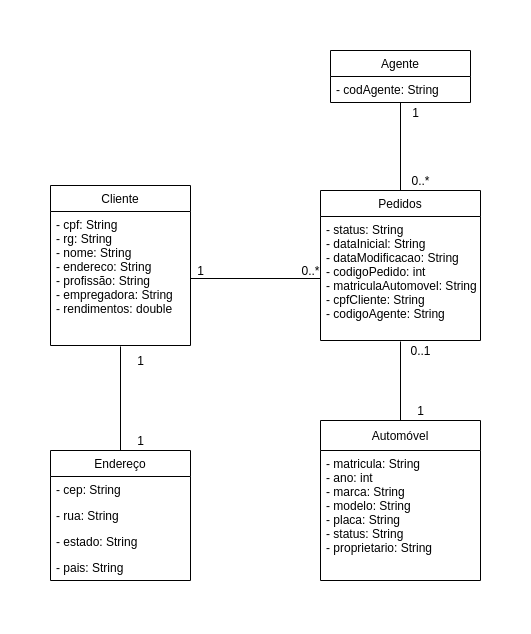

The diagram above was exported from draw.io. Its source (the exported page's mxGraphModel, read from the mxfile embedded in the PNG):
<mxGraphModel dx="2272" dy="741" grid="1" gridSize="10" guides="1" tooltips="1" connect="1" arrows="1" fold="1" page="1" pageScale="1" pageWidth="850" pageHeight="1100" math="0" shadow="0">
  <root>
    <mxCell id="0" />
    <mxCell id="1" parent="0" />
    <mxCell id="TZXgmKR2ehFf1yxskuiO-3" value="Cliente" style="swimlane;fontStyle=0;childLayout=stackLayout;horizontal=1;startSize=26;fillColor=none;horizontalStack=0;resizeParent=1;resizeParentMax=0;resizeLast=0;collapsible=1;marginBottom=0;" parent="1" vertex="1">
      <mxGeometry x="-610" y="185" width="140" height="160" as="geometry" />
    </mxCell>
    <mxCell id="TZXgmKR2ehFf1yxskuiO-4" value="- cpf: String&#10;- rg: String&#10;- nome: String&#10;- endereco: String&#10;- profissão: String&#10;- empregadora: String&#10;- rendimentos: double" style="text;strokeColor=none;fillColor=none;align=left;verticalAlign=top;spacingLeft=4;spacingRight=4;overflow=hidden;rotatable=0;points=[[0,0.5],[1,0.5]];portConstraint=eastwest;" parent="TZXgmKR2ehFf1yxskuiO-3" vertex="1">
      <mxGeometry y="26" width="140" height="134" as="geometry" />
    </mxCell>
    <mxCell id="gjYhe2x6eslbcj0N4RBe-9" style="edgeStyle=orthogonalEdgeStyle;rounded=0;orthogonalLoop=1;jettySize=auto;html=1;exitX=0.5;exitY=0;exitDx=0;exitDy=0;entryX=0.5;entryY=1;entryDx=0;entryDy=0;entryPerimeter=0;endArrow=none;endFill=0;" edge="1" parent="1" source="TZXgmKR2ehFf1yxskuiO-15" target="gjYhe2x6eslbcj0N4RBe-5">
      <mxGeometry relative="1" as="geometry" />
    </mxCell>
    <mxCell id="TZXgmKR2ehFf1yxskuiO-15" value="Pedidos" style="swimlane;fontStyle=0;childLayout=stackLayout;horizontal=1;startSize=26;fillColor=none;horizontalStack=0;resizeParent=1;resizeParentMax=0;resizeLast=0;collapsible=1;marginBottom=0;" parent="1" vertex="1">
      <mxGeometry x="-340" y="190" width="160" height="150" as="geometry" />
    </mxCell>
    <mxCell id="TZXgmKR2ehFf1yxskuiO-16" value="- status: String&#10;- dataInicial: String&#10;- dataModificacao: String&#10;- codigoPedido: int&#10;- matriculaAutomovel: String&#10;- cpfCliente: String&#10;- codigoAgente: String" style="text;strokeColor=none;fillColor=none;align=left;verticalAlign=top;spacingLeft=4;spacingRight=4;overflow=hidden;rotatable=0;points=[[0,0.5],[1,0.5]];portConstraint=eastwest;" parent="TZXgmKR2ehFf1yxskuiO-15" vertex="1">
      <mxGeometry y="26" width="160" height="124" as="geometry" />
    </mxCell>
    <mxCell id="gjYhe2x6eslbcj0N4RBe-15" style="edgeStyle=orthogonalEdgeStyle;rounded=0;orthogonalLoop=1;jettySize=auto;html=1;exitX=0.5;exitY=0;exitDx=0;exitDy=0;entryX=0.5;entryY=1.007;entryDx=0;entryDy=0;entryPerimeter=0;endArrow=none;endFill=0;" edge="1" parent="1" source="TZXgmKR2ehFf1yxskuiO-23" target="TZXgmKR2ehFf1yxskuiO-4">
      <mxGeometry relative="1" as="geometry" />
    </mxCell>
    <mxCell id="TZXgmKR2ehFf1yxskuiO-23" value="Endereço" style="swimlane;fontStyle=0;childLayout=stackLayout;horizontal=1;startSize=26;fillColor=none;horizontalStack=0;resizeParent=1;resizeParentMax=0;resizeLast=0;collapsible=1;marginBottom=0;" parent="1" vertex="1">
      <mxGeometry x="-610" y="450" width="140" height="130" as="geometry" />
    </mxCell>
    <mxCell id="TZXgmKR2ehFf1yxskuiO-24" value="- cep: String" style="text;strokeColor=none;fillColor=none;align=left;verticalAlign=top;spacingLeft=4;spacingRight=4;overflow=hidden;rotatable=0;points=[[0,0.5],[1,0.5]];portConstraint=eastwest;" parent="TZXgmKR2ehFf1yxskuiO-23" vertex="1">
      <mxGeometry y="26" width="140" height="26" as="geometry" />
    </mxCell>
    <mxCell id="TZXgmKR2ehFf1yxskuiO-25" value="- rua: String" style="text;strokeColor=none;fillColor=none;align=left;verticalAlign=top;spacingLeft=4;spacingRight=4;overflow=hidden;rotatable=0;points=[[0,0.5],[1,0.5]];portConstraint=eastwest;" parent="TZXgmKR2ehFf1yxskuiO-23" vertex="1">
      <mxGeometry y="52" width="140" height="26" as="geometry" />
    </mxCell>
    <mxCell id="TZXgmKR2ehFf1yxskuiO-26" value="- estado: String" style="text;strokeColor=none;fillColor=none;align=left;verticalAlign=top;spacingLeft=4;spacingRight=4;overflow=hidden;rotatable=0;points=[[0,0.5],[1,0.5]];portConstraint=eastwest;" parent="TZXgmKR2ehFf1yxskuiO-23" vertex="1">
      <mxGeometry y="78" width="140" height="26" as="geometry" />
    </mxCell>
    <mxCell id="TZXgmKR2ehFf1yxskuiO-27" value="- pais: String" style="text;strokeColor=none;fillColor=none;align=left;verticalAlign=top;spacingLeft=4;spacingRight=4;overflow=hidden;rotatable=0;points=[[0,0.5],[1,0.5]];portConstraint=eastwest;" parent="TZXgmKR2ehFf1yxskuiO-23" vertex="1">
      <mxGeometry y="104" width="140" height="26" as="geometry" />
    </mxCell>
    <mxCell id="gjYhe2x6eslbcj0N4RBe-12" style="edgeStyle=orthogonalEdgeStyle;rounded=0;orthogonalLoop=1;jettySize=auto;html=1;exitX=0.5;exitY=0;exitDx=0;exitDy=0;entryX=0.5;entryY=1.008;entryDx=0;entryDy=0;entryPerimeter=0;endArrow=none;endFill=0;" edge="1" parent="1" source="TZXgmKR2ehFf1yxskuiO-30" target="TZXgmKR2ehFf1yxskuiO-16">
      <mxGeometry relative="1" as="geometry" />
    </mxCell>
    <mxCell id="TZXgmKR2ehFf1yxskuiO-30" value="Automóvel" style="swimlane;fontStyle=0;childLayout=stackLayout;horizontal=1;startSize=30;fillColor=none;horizontalStack=0;resizeParent=1;resizeParentMax=0;resizeLast=0;collapsible=1;marginBottom=0;" parent="1" vertex="1">
      <mxGeometry x="-340" y="420" width="160" height="160" as="geometry" />
    </mxCell>
    <mxCell id="TZXgmKR2ehFf1yxskuiO-31" value="- matricula: String&#10;- ano: int&#10;- marca: String&#10;- modelo: String&#10;- placa: String&#10;- status: String&#10;- proprietario: String" style="text;strokeColor=none;fillColor=none;align=left;verticalAlign=top;spacingLeft=4;spacingRight=4;overflow=hidden;rotatable=0;points=[[0,0.5],[1,0.5]];portConstraint=eastwest;" parent="TZXgmKR2ehFf1yxskuiO-30" vertex="1">
      <mxGeometry y="30" width="160" height="130" as="geometry" />
    </mxCell>
    <mxCell id="gjYhe2x6eslbcj0N4RBe-1" style="edgeStyle=orthogonalEdgeStyle;rounded=0;orthogonalLoop=1;jettySize=auto;html=1;exitX=1;exitY=0.5;exitDx=0;exitDy=0;entryX=0;entryY=0.5;entryDx=0;entryDy=0;endArrow=none;endFill=0;" edge="1" parent="1" source="TZXgmKR2ehFf1yxskuiO-4" target="TZXgmKR2ehFf1yxskuiO-16">
      <mxGeometry relative="1" as="geometry" />
    </mxCell>
    <mxCell id="gjYhe2x6eslbcj0N4RBe-2" value="1" style="text;html=1;align=center;verticalAlign=middle;resizable=0;points=[];autosize=1;strokeColor=none;" vertex="1" parent="1">
      <mxGeometry x="-470" y="260" width="20" height="20" as="geometry" />
    </mxCell>
    <mxCell id="gjYhe2x6eslbcj0N4RBe-3" value="0..*" style="text;html=1;align=center;verticalAlign=middle;resizable=0;points=[];autosize=1;strokeColor=none;" vertex="1" parent="1">
      <mxGeometry x="-365" y="260" width="30" height="20" as="geometry" />
    </mxCell>
    <mxCell id="gjYhe2x6eslbcj0N4RBe-4" value="Agente" style="swimlane;fontStyle=0;childLayout=stackLayout;horizontal=1;startSize=26;fillColor=none;horizontalStack=0;resizeParent=1;resizeParentMax=0;resizeLast=0;collapsible=1;marginBottom=0;" vertex="1" parent="1">
      <mxGeometry x="-330" y="50" width="140" height="52" as="geometry" />
    </mxCell>
    <mxCell id="gjYhe2x6eslbcj0N4RBe-5" value="- codAgente: String                 " style="text;strokeColor=none;fillColor=none;align=left;verticalAlign=top;spacingLeft=4;spacingRight=4;overflow=hidden;rotatable=0;points=[[0,0.5],[1,0.5]];portConstraint=eastwest;" vertex="1" parent="gjYhe2x6eslbcj0N4RBe-4">
      <mxGeometry y="26" width="140" height="26" as="geometry" />
    </mxCell>
    <mxCell id="gjYhe2x6eslbcj0N4RBe-10" value="1" style="text;html=1;align=center;verticalAlign=middle;resizable=0;points=[];autosize=1;strokeColor=none;" vertex="1" parent="1">
      <mxGeometry x="-255" y="102" width="20" height="20" as="geometry" />
    </mxCell>
    <mxCell id="gjYhe2x6eslbcj0N4RBe-11" value="0..*" style="text;html=1;align=center;verticalAlign=middle;resizable=0;points=[];autosize=1;strokeColor=none;" vertex="1" parent="1">
      <mxGeometry x="-255" y="170" width="30" height="20" as="geometry" />
    </mxCell>
    <mxCell id="gjYhe2x6eslbcj0N4RBe-13" value="0..1" style="text;html=1;align=center;verticalAlign=middle;resizable=0;points=[];autosize=1;strokeColor=none;" vertex="1" parent="1">
      <mxGeometry x="-260" y="340" width="40" height="20" as="geometry" />
    </mxCell>
    <mxCell id="gjYhe2x6eslbcj0N4RBe-14" value="1" style="text;html=1;align=center;verticalAlign=middle;resizable=0;points=[];autosize=1;strokeColor=none;" vertex="1" parent="1">
      <mxGeometry x="-250" y="400" width="20" height="20" as="geometry" />
    </mxCell>
    <mxCell id="gjYhe2x6eslbcj0N4RBe-16" value="1" style="text;html=1;align=center;verticalAlign=middle;resizable=0;points=[];autosize=1;strokeColor=none;" vertex="1" parent="1">
      <mxGeometry x="-530" y="350" width="20" height="20" as="geometry" />
    </mxCell>
    <mxCell id="gjYhe2x6eslbcj0N4RBe-17" value="1" style="text;html=1;align=center;verticalAlign=middle;resizable=0;points=[];autosize=1;strokeColor=none;" vertex="1" parent="1">
      <mxGeometry x="-530" y="430" width="20" height="20" as="geometry" />
    </mxCell>
  </root>
</mxGraphModel>